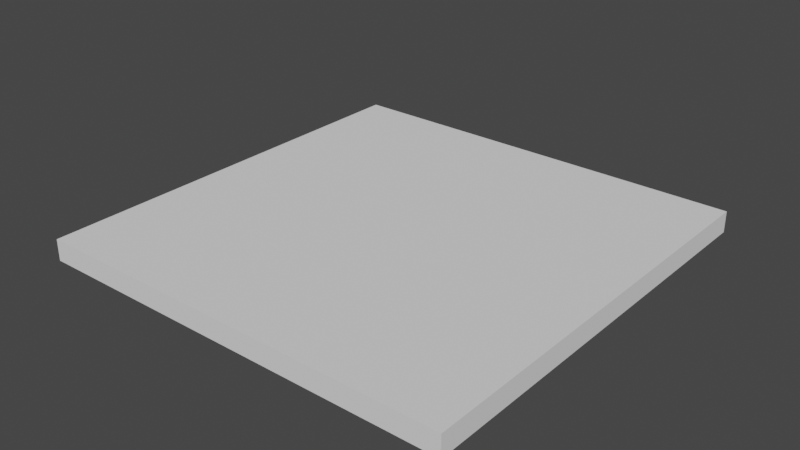 # Source: simple_cutout.blend  (saved by Blender 5.1.30; exported with 4.5.12 LTS)
import bpy
from mathutils import Matrix  # noqa: F401  (used for matrix-valued properties, if any)

bpy.ops.wm.read_factory_settings(use_empty=True)
scene = bpy.context.scene
scene.name = 'Scene'

# ---- collections
col_collection = bpy.data.collections.new('Collection'); scene.collection.children.link(col_collection)
col_bridges__tabs = bpy.data.collections.new('Bridges (Tabs)'); scene.collection.children.link(col_bridges__tabs)
col_paths = bpy.data.collections.new('Paths'); scene.collection.children.link(col_paths)
col_simulations = bpy.data.collections.new('Simulations'); scene.collection.children.link(col_simulations)

# ---- world
world_world = bpy.data.worlds.new('World'); scene.world = world_world
world_world.use_nodes = True; world_world.node_tree.nodes.clear()
_N = world_world.node_tree.nodes; _L = world_world.node_tree.links
n0 = _N.new('ShaderNodeOutputWorld'); n0.name = 'World Output'; n0.location = (300, 300)
n1 = _N.new('ShaderNodeBackground'); n1.name = 'Background'; n1.location = (10, 300)
n1.inputs[0].default_value = (0.05088, 0.05088, 0.05088, 1.0)
_L.new(n1.outputs[0], n0.inputs[0])
n0.is_active_output = True
world_world.color = (0.05088, 0.05088, 0.05088)
world_world.use_sun_shadow = False
world_world.sun_shadow_jitter_overblur = 0.0

# ---- meshes
me_cube = bpy.data.meshes.new('Cube')
me_cube.from_pydata([(-0.1, -0.1, -0.2), (-0.1, -0.1, 7.451e-09), (-0.1, 0.1, -0.2), (-0.1, 0.1, 7.451e-09), (0.1, -0.1, -0.2), (0.1, -0.1, 7.451e-09), (0.1, 0.1, -0.2), (0.1, 0.1, 7.451e-09)], [], [(0, 1, 3, 2), (2, 3, 7, 6), (6, 7, 5, 4), (4, 5, 1, 0), (2, 6, 4, 0), (7, 3, 1, 5)])
_uv = me_cube.uv_layers.new(name='UVMap')
_uv.uv.foreach_set('vector', [0.375, 0.0, 0.625, 0.0, 0.625, 0.25, 0.375, 0.25, 0.375, 0.25, 0.625, 0.25, 0.625, 0.5, 0.375, 0.5, 0.375, 0.5, 0.625, 0.5, 0.625, 0.75, 0.375, 0.75, 0.375, 0.75, 0.625, 0.75, 0.625, 1.0, 0.375, 1.0, 0.125, 0.5, 0.375, 0.5, 0.375, 0.75, 0.125, 0.75, 0.625, 0.5, 0.875, 0.5, 0.875, 0.75, 0.625, 0.75])
me_cube.use_remesh_fix_poles = True
me_cube.use_remesh_preserve_attributes = False
me_cube.update()
me_cam_machine = bpy.data.meshes.new('CAM_machine')
me_cam_machine.from_pydata([(0.0, 0.0, -2.0), (0.0, 0.0, 0.0), (0.0, 2.0, -2.0), (0.0, 2.0, 0.0), (2.0, 0.0, -2.0), (2.0, 0.0, 0.0), (2.0, 2.0, -2.0), (2.0, 2.0, 0.0), (0.0, 1.879, -2.0), (0.0, 1.818, -2.0), (0.0, 1.697, -2.0), (0.0, 1.636, -2.0), (0.0, 1.515, -2.0), (0.0, 1.455, -2.0), (0.0, 1.333, -2.0), (0.0, 1.273, -2.0), (0.0, 1.152, -2.0), (0.0, 1.091, -2.0), (0.0, 0.9697, -2.0), (0.0, 0.9091, -2.0), (0.0, 0.7879, -2.0), (0.0, 0.7273, -2.0), (0.0, 0.6061, -2.0), (0.0, 0.5455, -2.0), (0.0, 0.4242, -2.0), (0.0, 0.3636, -2.0), (0.0, 0.2424, -2.0), (0.0, 0.1818, -2.0), (0.0, 0.06061, -2.0), (0.0, 0.0, -1.879), (0.0, 0.0, -1.818), (0.0, 0.0, -1.697), (0.0, 0.0, -1.636), (0.0, 0.0, -1.515), (0.0, 0.0, -1.455), (0.0, 0.0, -1.333), (0.0, 0.0, -1.273), (0.0, 0.0, -1.152), (0.0, 0.0, -1.091), (0.0, 0.0, -0.9697), (0.0, 0.0, -0.9091), (0.0, 0.0, -0.7879), (0.0, 0.0, -0.7273), (0.0, 0.0, -0.6061), (0.0, 0.0, -0.5455), (0.0, 0.0, -0.4242), (0.0, 0.0, -0.3636), (0.0, 0.0, -0.2424), (0.0, 0.0, -0.1818), (0.0, 0.0, -0.06061), (0.0, 0.1212, 0.0), (0.0, 0.1818, 0.0), (0.0, 0.303, 0.0), (0.0, 0.3636, 0.0), (0.0, 0.4848, 0.0), (0.0, 0.5455, 0.0), (0.0, 0.6667, 0.0), (0.0, 0.7273, 0.0), (0.0, 0.8485, 0.0), (0.0, 0.9091, 0.0), (0.0, 1.03, 0.0), (0.0, 1.091, 0.0), (0.0, 1.212, 0.0), (0.0, 1.273, 0.0), (0.0, 1.394, 0.0), (0.0, 1.455, 0.0), (0.0, 1.576, 0.0), (0.0, 1.636, 0.0), (0.0, 1.758, 0.0), (0.0, 1.818, 0.0), (0.0, 1.939, 0.0), (0.0, 2.0, -0.1212), (0.0, 2.0, -0.1818), (0.0, 2.0, -0.303), (0.0, 2.0, -0.3636), (0.0, 2.0, -0.4848), (0.0, 2.0, -0.5455), (0.0, 2.0, -0.6667), (0.0, 2.0, -0.7273), (0.0, 2.0, -0.8485), (0.0, 2.0, -0.9091), (0.0, 2.0, -1.03), (0.0, 2.0, -1.091), (0.0, 2.0, -1.212), (0.0, 2.0, -1.273), (0.0, 2.0, -1.394), (0.0, 2.0, -1.455), (0.0, 2.0, -1.576), (0.0, 2.0, -1.636), (0.0, 2.0, -1.758), (0.0, 2.0, -1.818), (0.0, 2.0, -1.939), (1.879, 2.0, -2.0), (1.818, 2.0, -2.0), (1.697, 2.0, -2.0), (1.636, 2.0, -2.0), (1.515, 2.0, -2.0), (1.455, 2.0, -2.0), (1.333, 2.0, -2.0), (1.273, 2.0, -2.0), (1.152, 2.0, -2.0), (1.091, 2.0, -2.0), (0.9697, 2.0, -2.0), (0.9091, 2.0, -2.0), (0.7879, 2.0, -2.0), (0.7273, 2.0, -2.0), (0.6061, 2.0, -2.0), (0.5455, 2.0, -2.0), (0.4242, 2.0, -2.0), (0.3636, 2.0, -2.0), (0.2424, 2.0, -2.0), (0.1818, 2.0, -2.0), (0.06061, 2.0, -2.0), (0.06061, 2.0, 0.0), (0.1818, 2.0, 0.0), (0.2424, 2.0, 0.0), (0.3636, 2.0, 0.0), (0.4242, 2.0, 0.0), (0.5455, 2.0, 0.0), (0.6061, 2.0, 0.0), (0.7273, 2.0, 0.0), (0.7879, 2.0, 0.0), (0.9091, 2.0, 0.0), (0.9697, 2.0, 0.0), (1.091, 2.0, 0.0), (1.152, 2.0, 0.0), (1.273, 2.0, 0.0), (1.333, 2.0, 0.0), (1.455, 2.0, 0.0), (1.515, 2.0, 0.0), (1.636, 2.0, 0.0), (1.697, 2.0, 0.0), (1.818, 2.0, 0.0), (1.879, 2.0, 0.0), (2.0, 2.0, -0.1212), (2.0, 2.0, -0.1818), (2.0, 2.0, -0.303), (2.0, 2.0, -0.3636), (2.0, 2.0, -0.4848), (2.0, 2.0, -0.5455), (2.0, 2.0, -0.6667), (2.0, 2.0, -0.7273), (2.0, 2.0, -0.8485), (2.0, 2.0, -0.9091), (2.0, 2.0, -1.03), (2.0, 2.0, -1.091), (2.0, 2.0, -1.212), (2.0, 2.0, -1.273), (2.0, 2.0, -1.394), (2.0, 2.0, -1.455), (2.0, 2.0, -1.576), (2.0, 2.0, -1.636), (2.0, 2.0, -1.758), (2.0, 2.0, -1.818), (2.0, 2.0, -1.939), (2.0, 0.1212, -2.0), (2.0, 0.1818, -2.0), (2.0, 0.303, -2.0), (2.0, 0.3636, -2.0), (2.0, 0.4848, -2.0), (2.0, 0.5455, -2.0), (2.0, 0.6667, -2.0), (2.0, 0.7273, -2.0), (2.0, 0.8485, -2.0), (2.0, 0.9091, -2.0), (2.0, 1.03, -2.0), (2.0, 1.091, -2.0), (2.0, 1.212, -2.0), (2.0, 1.273, -2.0), (2.0, 1.394, -2.0), (2.0, 1.455, -2.0), (2.0, 1.576, -2.0), (2.0, 1.636, -2.0), (2.0, 1.758, -2.0), (2.0, 1.818, -2.0), (2.0, 1.939, -2.0), (2.0, 1.939, 0.0), (2.0, 1.818, 0.0), (2.0, 1.758, 0.0), (2.0, 1.636, 0.0), (2.0, 1.576, 0.0), (2.0, 1.455, 0.0), (2.0, 1.394, 0.0), (2.0, 1.273, 0.0), (2.0, 1.212, 0.0), (2.0, 1.091, 0.0), (2.0, 1.03, 0.0), (2.0, 0.9091, 0.0), (2.0, 0.8485, 0.0), (2.0, 0.7273, 0.0), (2.0, 0.6667, 0.0), (2.0, 0.5455, 0.0), (2.0, 0.4848, 0.0), (2.0, 0.3636, 0.0), (2.0, 0.303, 0.0), (2.0, 0.1818, 0.0), (2.0, 0.1212, 0.0), (2.0, 0.0, -0.06061), (2.0, 0.0, -0.1818), (2.0, 0.0, -0.2424), (2.0, 0.0, -0.3636), (2.0, 0.0, -0.4242), (2.0, 0.0, -0.5455), (2.0, 0.0, -0.6061), (2.0, 0.0, -0.7273), (2.0, 0.0, -0.7879), (2.0, 0.0, -0.9091), (2.0, 0.0, -0.9697), (2.0, 0.0, -1.091), (2.0, 0.0, -1.152), (2.0, 0.0, -1.273), (2.0, 0.0, -1.333), (2.0, 0.0, -1.455), (2.0, 0.0, -1.515), (2.0, 0.0, -1.636), (2.0, 0.0, -1.697), (2.0, 0.0, -1.818), (2.0, 0.0, -1.879), (0.1212, 0.0, -2.0), (0.1818, 0.0, -2.0), (0.303, 0.0, -2.0), (0.3636, 0.0, -2.0), (0.4848, 0.0, -2.0), (0.5455, 0.0, -2.0), (0.6667, 0.0, -2.0), (0.7273, 0.0, -2.0), (0.8485, 0.0, -2.0), (0.9091, 0.0, -2.0), (1.03, 0.0, -2.0), (1.091, 0.0, -2.0), (1.212, 0.0, -2.0), (1.273, 0.0, -2.0), (1.394, 0.0, -2.0), (1.455, 0.0, -2.0), (1.576, 0.0, -2.0), (1.636, 0.0, -2.0), (1.758, 0.0, -2.0), (1.818, 0.0, -2.0), (1.939, 0.0, -2.0), (1.939, 0.0, 0.0), (1.818, 0.0, 0.0), (1.758, 0.0, 0.0), (1.636, 0.0, 0.0), (1.576, 0.0, 0.0), (1.455, 0.0, 0.0), (1.394, 0.0, 0.0), (2.0, 2.0, 0.0), (1.273, 0.0, 0.0), (1.212, 0.0, 0.0), (2.0, 2.0, -2.0), (1.091, 0.0, 0.0), (1.03, 0.0, 0.0), (2.0, 0.0, 0.0), (0.9091, 0.0, 0.0), (0.8485, 0.0, 0.0), (2.0, 0.0, -2.0), (0.7273, 0.0, 0.0), (0.6667, 0.0, 0.0), (0.0, 2.0, 0.0), (0.5455, 0.0, 0.0), (0.4848, 0.0, 0.0), (0.0, 2.0, -2.0), (0.3636, 0.0, 0.0), (0.303, 0.0, 0.0), (0.0, 0.0, 0.0), (0.1818, 0.0, 0.0), (0.1212, 0.0, 0.0), (0.0, 0.0, -2.0)], [(28, 0), (49, 1), (70, 3), (91, 2), (112, 2), (154, 6), (175, 6), (238, 4), (8, 9), (10, 11), (12, 13), (14, 15), (16, 17), (18, 19), (20, 21), (22, 23), (24, 25), (26, 27), (29, 30), (31, 32), (33, 34), (35, 36), (37, 38), (39, 40), (41, 42), (43, 44), (45, 46), (47, 48), (50, 51), (52, 53), (54, 55), (56, 57), (58, 59), (60, 61), (62, 63), (64, 65), (66, 67), (68, 69), (71, 72), (73, 74), (75, 76), (77, 78), (79, 80), (81, 82), (83, 84), (85, 86), (87, 88), (89, 90), (92, 93), (94, 95), (96, 97), (98, 99), (100, 101), (102, 103), (104, 105), (106, 107), (108, 109), (110, 111), (3, 113), (114, 115), (116, 117), (118, 119), (120, 121), (122, 123), (124, 125), (126, 127), (128, 129), (130, 131), (132, 133), (134, 135), (136, 137), (138, 139), (140, 141), (142, 143), (144, 145), (146, 147), (148, 149), (150, 151), (152, 153), (155, 156), (157, 158), (159, 160), (161, 162), (163, 164), (165, 166), (167, 168), (169, 170), (171, 172), (173, 174), (7, 176), (177, 178), (179, 180), (181, 182), (183, 184), (185, 186), (187, 188), (189, 190), (191, 192), (193, 194), (195, 196), (5, 197), (198, 199), (200, 201), (202, 203), (204, 205), (206, 207), (208, 209), (210, 211), (212, 213), (214, 215), (216, 217), (218, 219), (220, 221), (222, 223), (224, 225), (226, 227), (228, 229), (230, 231), (232, 233), (234, 235), (236, 237), (5, 239), (240, 241), (242, 243), (244, 245), (247, 248), (250, 251), (253, 254), (256, 257), (259, 260), (262, 263), (265, 266)], [(246, 258, 264, 252), (261, 249, 255, 267), (255, 252, 264, 267), (249, 246, 252, 255), (261, 258, 246, 249), (267, 264, 258, 261)])
_uv = me_cam_machine.uv_layers.new(name='UVMap')
_uv.uv.foreach_set('vector', [0.375, 0.0, 0.625, 0.0, 0.625, 0.25, 0.375, 0.25, 0.375, 0.25, 0.625, 0.25, 0.625, 0.5, 0.375, 0.5, 0.375, 0.5, 0.625, 0.5, 0.625, 0.75, 0.375, 0.75, 0.375, 0.75, 0.625, 0.75, 0.625, 1.0, 0.375, 1.0, 0.125, 0.5, 0.375, 0.5, 0.375, 0.75, 0.125, 0.75, 0.625, 0.5, 0.875, 0.5, 0.875, 0.75, 0.625, 0.75])
me_cam_machine.use_remesh_fix_poles = True
me_cam_machine.use_remesh_preserve_attributes = False
me_cam_machine.update()
me_cam_material = bpy.data.meshes.new('CAM_material')
me_cam_material.from_pydata([(0.0, 0.0, -2.0), (0.0, 0.0, 0.0), (0.0, 2.0, -2.0), (0.0, 2.0, 0.0), (2.0, 0.0, -2.0), (2.0, 0.0, 0.0), (2.0, 2.0, -2.0), (2.0, 2.0, 0.0)], [], [(0, 1, 3, 2), (2, 3, 7, 6), (6, 7, 5, 4), (4, 5, 1, 0), (2, 6, 4, 0), (7, 3, 1, 5)])
_uv = me_cam_material.uv_layers.new(name='UVMap')
_uv.uv.foreach_set('vector', [0.375, 0.0, 0.625, 0.0, 0.625, 0.25, 0.375, 0.25, 0.375, 0.25, 0.625, 0.25, 0.625, 0.5, 0.375, 0.5, 0.375, 0.5, 0.625, 0.5, 0.625, 0.75, 0.375, 0.75, 0.375, 0.75, 0.625, 0.75, 0.625, 1.0, 0.375, 1.0, 0.125, 0.5, 0.375, 0.5, 0.375, 0.75, 0.125, 0.75, 0.625, 0.5, 0.875, 0.5, 0.875, 0.75, 0.625, 0.75])
me_cam_material.use_remesh_fix_poles = True
me_cam_material.use_remesh_preserve_attributes = False
me_cam_material.update()
me_cam_path_op_cutout = bpy.data.meshes.new('cam_path_Op_Cutout')
me_cam_path_op_cutout.from_pydata([(0.0, 0.0, 0.01), (-0.09985, 0.1015, 0.01), (-0.09985, 0.1015, -0.01), (0.1001, 0.1015, -0.01), (0.1007, 0.1014, -0.01), (0.1014, 0.1007, -0.01), (0.1015, 0.1001, -0.01), (0.1015, -0.1001, -0.01), (0.1014, -0.1007, -0.01), (0.1007, -0.1014, -0.01), (0.1001, -0.1015, -0.01), (-0.1001, -0.1015, -0.01), (-0.1007, -0.1014, -0.01), (-0.1014, -0.1007, -0.01), (-0.1015, -0.1001, -0.01), (-0.1015, 0.1001, -0.01), (-0.1014, 0.1007, -0.01), (-0.1005, 0.1016, -0.01), (-0.09985, 0.1015, -0.01), (-0.09985, 0.1015, 0.01)], [(0, 1), (1, 2), (2, 3), (3, 4), (4, 5), (5, 6), (6, 7), (7, 8), (8, 9), (9, 10), (10, 11), (11, 12), (12, 13), (13, 14), (14, 15), (15, 16), (16, 17), (17, 18), (18, 19)], [])
me_cam_path_op_cutout.update()
me_cam_path_op_cutout_layers = bpy.data.meshes.new('cam_path_Op_Cutout_Layers')
me_cam_path_op_cutout_layers.from_pydata([(0.0, 0.0, 0.01), (-0.09985, 0.1015, 0.01), (-0.09985, 0.1015, -0.001), (0.1001, 0.1015, -0.001), (0.1007, 0.1014, -0.001), (0.1014, 0.1007, -0.001), (0.1015, 0.1001, -0.001), (0.1015, -0.1001, -0.001), (0.1014, -0.1007, -0.001), (0.1007, -0.1014, -0.001), (0.1001, -0.1015, -0.001), (-0.1001, -0.1015, -0.001), (-0.1007, -0.1014, -0.001), (-0.1014, -0.1007, -0.001), (-0.1015, -0.1001, -0.001), (-0.1015, 0.1001, -0.001), (-0.1014, 0.1007, -0.001), (-0.1005, 0.1016, -0.001), (-0.09985, 0.1015, -0.001), (-0.09985, 0.1015, -0.002), (0.1001, 0.1015, -0.002), (0.1007, 0.1014, -0.002), (0.1014, 0.1007, -0.002), (0.1015, 0.1001, -0.002), (0.1015, -0.1001, -0.002), (0.1014, -0.1007, -0.002), (0.1007, -0.1014, -0.002), (0.1001, -0.1015, -0.002), (-0.1001, -0.1015, -0.002), (-0.1007, -0.1014, -0.002), (-0.1014, -0.1007, -0.002), (-0.1015, -0.1001, -0.002), (-0.1015, 0.1001, -0.002), (-0.1014, 0.1007, -0.002), (-0.1005, 0.1016, -0.002), (-0.09985, 0.1015, -0.002), (-0.09985, 0.1015, -0.003), (0.1001, 0.1015, -0.003), (0.1007, 0.1014, -0.003), (0.1014, 0.1007, -0.003), (0.1015, 0.1001, -0.003), (0.1015, -0.1001, -0.003), (0.1014, -0.1007, -0.003), (0.1007, -0.1014, -0.003), (0.1001, -0.1015, -0.003), (-0.1001, -0.1015, -0.003), (-0.1007, -0.1014, -0.003), (-0.1014, -0.1007, -0.003), (-0.1015, -0.1001, -0.003), (-0.1015, 0.1001, -0.003), (-0.1014, 0.1007, -0.003), (-0.1005, 0.1016, -0.003), (-0.09985, 0.1015, -0.003), (-0.09985, 0.1015, -0.004), (0.1001, 0.1015, -0.004), (0.1007, 0.1014, -0.004), (0.1014, 0.1007, -0.004), (0.1015, 0.1001, -0.004), (0.1015, -0.1001, -0.004), (0.1014, -0.1007, -0.004), (0.1007, -0.1014, -0.004), (0.1001, -0.1015, -0.004), (-0.1001, -0.1015, -0.004), (-0.1007, -0.1014, -0.004), (-0.1014, -0.1007, -0.004), (-0.1015, -0.1001, -0.004), (-0.1015, 0.1001, -0.004), (-0.1014, 0.1007, -0.004), (-0.1005, 0.1016, -0.004), (-0.09985, 0.1015, -0.004), (-0.09985, 0.1015, -0.005), (0.1001, 0.1015, -0.005), (0.1007, 0.1014, -0.005), (0.1014, 0.1007, -0.005), (0.1015, 0.1001, -0.005), (0.1015, -0.1001, -0.005), (0.1014, -0.1007, -0.005), (0.1007, -0.1014, -0.005), (0.1001, -0.1015, -0.005), (-0.1001, -0.1015, -0.005), (-0.1007, -0.1014, -0.005), (-0.1014, -0.1007, -0.005), (-0.1015, -0.1001, -0.005), (-0.1015, 0.1001, -0.005), (-0.1014, 0.1007, -0.005), (-0.1005, 0.1016, -0.005), (-0.09985, 0.1015, -0.005), (-0.09985, 0.1015, -0.006), (0.1001, 0.1015, -0.006), (0.1007, 0.1014, -0.006), (0.1014, 0.1007, -0.006), (0.1015, 0.1001, -0.006), (0.1015, -0.1001, -0.006), (0.1014, -0.1007, -0.006), (0.1007, -0.1014, -0.006), (0.1001, -0.1015, -0.006), (-0.1001, -0.1015, -0.006), (-0.1007, -0.1014, -0.006), (-0.1014, -0.1007, -0.006), (-0.1015, -0.1001, -0.006), (-0.1015, 0.1001, -0.006), (-0.1014, 0.1007, -0.006), (-0.1005, 0.1016, -0.006), (-0.09985, 0.1015, -0.006), (-0.09985, 0.1015, -0.007), (0.1001, 0.1015, -0.007), (0.1007, 0.1014, -0.007), (0.1014, 0.1007, -0.007), (0.1015, 0.1001, -0.007), (0.1015, -0.1001, -0.007), (0.1014, -0.1007, -0.007), (0.1007, -0.1014, -0.007), (0.1001, -0.1015, -0.007), (-0.1001, -0.1015, -0.007), (-0.1007, -0.1014, -0.007), (-0.1014, -0.1007, -0.007), (-0.1015, -0.1001, -0.007), (-0.1015, 0.1001, -0.007), (-0.1014, 0.1007, -0.007), (-0.1005, 0.1016, -0.007), (-0.09985, 0.1015, -0.007), (-0.09985, 0.1015, -0.008), (0.1001, 0.1015, -0.008), (0.1007, 0.1014, -0.008), (0.1014, 0.1007, -0.008), (0.1015, 0.1001, -0.008), (0.1015, -0.1001, -0.008), (0.1014, -0.1007, -0.008), (0.1007, -0.1014, -0.008), (0.1001, -0.1015, -0.008), (-0.1001, -0.1015, -0.008), (-0.1007, -0.1014, -0.008), (-0.1014, -0.1007, -0.008), (-0.1015, -0.1001, -0.008), (-0.1015, 0.1001, -0.008), (-0.1014, 0.1007, -0.008), (-0.1005, 0.1016, -0.008), (-0.09985, 0.1015, -0.008), (-0.09985, 0.1015, -0.009), (0.1001, 0.1015, -0.009), (0.1007, 0.1014, -0.009), (0.1014, 0.1007, -0.009), (0.1015, 0.1001, -0.009), (0.1015, -0.1001, -0.009), (0.1014, -0.1007, -0.009), (0.1007, -0.1014, -0.009), (0.1001, -0.1015, -0.009), (-0.1001, -0.1015, -0.009), (-0.1007, -0.1014, -0.009), (-0.1014, -0.1007, -0.009), (-0.1015, -0.1001, -0.009), (-0.1015, 0.1001, -0.009), (-0.1014, 0.1007, -0.009), (-0.1005, 0.1016, -0.009), (-0.09985, 0.1015, -0.009), (-0.09985, 0.1015, -0.01), (0.1001, 0.1015, -0.01), (0.1007, 0.1014, -0.01), (0.1014, 0.1007, -0.01), (0.1015, 0.1001, -0.01), (0.1015, -0.1001, -0.01), (0.1014, -0.1007, -0.01), (0.1007, -0.1014, -0.01), (0.1001, -0.1015, -0.01), (-0.1001, -0.1015, -0.01), (-0.1007, -0.1014, -0.01), (-0.1014, -0.1007, -0.01), (-0.1015, -0.1001, -0.01), (-0.1015, 0.1001, -0.01), (-0.1014, 0.1007, -0.01), (-0.1005, 0.1016, -0.01), (-0.09985, 0.1015, -0.01), (-0.09985, 0.1015, 0.01)], [(0, 1), (1, 2), (2, 3), (3, 4), (4, 5), (5, 6), (6, 7), (7, 8), (8, 9), (9, 10), (10, 11), (11, 12), (12, 13), (13, 14), (14, 15), (15, 16), (16, 17), (17, 18), (18, 19), (19, 20), (20, 21), (21, 22), (22, 23), (23, 24), (24, 25), (25, 26), (26, 27), (27, 28), (28, 29), (29, 30), (30, 31), (31, 32), (32, 33), (33, 34), (34, 35), (35, 36), (36, 37), (37, 38), (38, 39), (39, 40), (40, 41), (41, 42), (42, 43), (43, 44), (44, 45), (45, 46), (46, 47), (47, 48), (48, 49), (49, 50), (50, 51), (51, 52), (52, 53), (53, 54), (54, 55), (55, 56), (56, 57), (57, 58), (58, 59), (59, 60), (60, 61), (61, 62), (62, 63), (63, 64), (64, 65), (65, 66), (66, 67), (67, 68), (68, 69), (69, 70), (70, 71), (71, 72), (72, 73), (73, 74), (74, 75), (75, 76), (76, 77), (77, 78), (78, 79), (79, 80), (80, 81), (81, 82), (82, 83), (83, 84), (84, 85), (85, 86), (86, 87), (87, 88), (88, 89), (89, 90), (90, 91), (91, 92), (92, 93), (93, 94), (94, 95), (95, 96), (96, 97), (97, 98), (98, 99), (99, 100), (100, 101), (101, 102), (102, 103), (103, 104), (104, 105), (105, 106), (106, 107), (107, 108), (108, 109), (109, 110), (110, 111), (111, 112), (112, 113), (113, 114), (114, 115), (115, 116), (116, 117), (117, 118), (118, 119), (119, 120), (120, 121), (121, 122), (122, 123), (123, 124), (124, 125), (125, 126), (126, 127), (127, 128), (128, 129), (129, 130), (130, 131), (131, 132), (132, 133), (133, 134), (134, 135), (135, 136), (136, 137), (137, 138), (138, 139), (139, 140), (140, 141), (141, 142), (142, 143), (143, 144), (144, 145), (145, 146), (146, 147), (147, 148), (148, 149), (149, 150), (150, 151), (151, 152), (152, 153), (153, 154), (154, 155), (155, 156), (156, 157), (157, 158), (158, 159), (159, 160), (160, 161), (161, 162), (162, 163), (163, 164), (164, 165), (165, 166), (166, 167), (167, 168), (168, 169), (169, 170), (170, 171), (171, 172)], [])
me_cam_path_op_cutout_layers.update()

# ---- objects
ob_cube = bpy.data.objects.new('Cube', me_cube)
ob_cam_machine = bpy.data.objects.new('CAM_machine', me_cam_machine)
ob_cam_material = bpy.data.objects.new('CAM_material', me_cam_material)
ob_cam_path_op_cutout = bpy.data.objects.new('cam_path_Op_Cutout', me_cam_path_op_cutout)
ob_cam_path_op_cutout_layers = bpy.data.objects.new('cam_path_Op_Cutout_Layers', me_cam_path_op_cutout_layers)

# ---- transforms, parenting, visibility, modifiers, constraints
ob_cube.location = (0.0, 0.0, 0.0)
ob_cube.scale = (1.0, 1.0, 0.05)
ob_cam_machine.location = (0.0, 0.0, 0.0)
ob_cam_machine.scale = (0.25, 0.25, 0.05)
ob_cam_machine.hide_select = True
ob_cam_machine.hide_render = True
ob_cam_machine.display_type = 'BOUNDS'
ob_cam_material.location = (-0.1, -0.1, 0.005)
ob_cam_material.scale = (0.1, 0.1, 0.005)
ob_cam_material.hide_select = True
ob_cam_material.hide_render = True
ob_cam_material.display_type = 'BOUNDS'
ob_cam_path_op_cutout.location = (0.0, 0.0, 0.0)
ob_cam_path_op_cutout_layers.location = (0.0, 0.0, 0.0)

# ---- collection membership
col_collection.objects.link(ob_cube)
col_collection.objects.link(ob_cam_machine)
col_collection.objects.link(ob_cam_material)
col_collection.objects.link(ob_cam_path_op_cutout)
col_collection.objects.link(ob_cam_path_op_cutout_layers)
col_paths.objects.link(ob_cam_path_op_cutout)
col_paths.objects.link(ob_cam_path_op_cutout_layers)

# ---- scene / render settings (as saved in the file)
scene.frame_start = 1; scene.frame_end = 250; scene.frame_set(1)
scene.render.engine = 'BLENDER_EEVEE_NEXT'
scene.render.bake_bias = 0.0
scene.render.bake_samples = 0
scene.cycles.sampling_pattern = 'TABULATED_SOBOL'
scene.cycles.use_light_tree = False
scene.view_settings.view_transform = 'Filmic'
bpy.context.view_layer.update()

# ---- added for rendering (the .blend has no active camera and no usable light): camera, sun
cam_auto = bpy.data.cameras.new('AutoCamera')
cam_auto.lens = 50.0
cam_auto.sensor_width = 36.0
cam_auto.clip_end = 1000.0
ob_auto_camera = bpy.data.objects.new('AutoCamera', cam_auto)
scene.collection.objects.link(ob_auto_camera)
ob_auto_camera.location = (0.266348, -0.319554, 0.213078)
ob_auto_camera.rotation_euler = (1.09748, -7.21219e-08, 0.694738)
scene.camera = ob_auto_camera
light_auto_sun = bpy.data.lights.new('AutoSun', 'SUN')
light_auto_sun.energy = 3.0
light_auto_sun.angle = 0.0523599
ob_auto_sun = bpy.data.objects.new('AutoSun', light_auto_sun)
scene.collection.objects.link(ob_auto_sun)
ob_auto_sun.rotation_euler = (0.872665, 0.174533, 0.523599)
bpy.context.view_layer.update()
